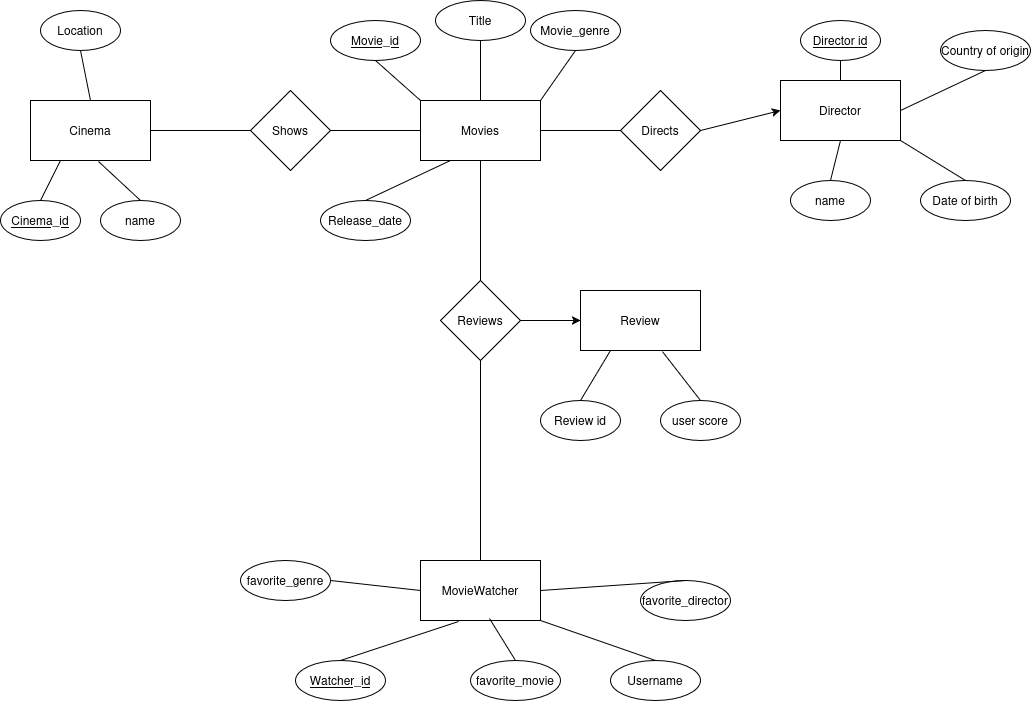

The diagram above was exported from draw.io. Its source (the exported page's mxGraphModel, read from the mxfile embedded in the PNG):
<mxGraphModel dx="1221" dy="972" grid="1" gridSize="10" guides="1" tooltips="1" connect="1" arrows="1" fold="1" page="1" pageScale="1" pageWidth="850" pageHeight="1100" background="none" math="0" shadow="0">
  <root>
    <mxCell id="0" />
    <mxCell id="1" parent="0" />
    <mxCell id="Fc1pMeIi6VxjHHSGaRk5-1" parent="1" style="rounded=0;whiteSpace=wrap;html=1;" value="Cinema" vertex="1">
      <mxGeometry height="60" width="120" x="110" y="100" as="geometry" />
    </mxCell>
    <mxCell id="Fc1pMeIi6VxjHHSGaRk5-2" parent="1" style="rounded=0;whiteSpace=wrap;html=1;" value="MovieWatcher" vertex="1">
      <mxGeometry height="60" width="120" x="500" y="560" as="geometry" />
    </mxCell>
    <mxCell id="Fc1pMeIi6VxjHHSGaRk5-3" parent="1" style="rhombus;whiteSpace=wrap;html=1;" value="Shows" vertex="1">
      <mxGeometry height="80" width="80" x="330" y="90" as="geometry" />
    </mxCell>
    <mxCell id="Fc1pMeIi6VxjHHSGaRk5-4" parent="1" style="rounded=0;whiteSpace=wrap;html=1;" value="Movies" vertex="1">
      <mxGeometry height="60" width="120" x="500" y="100" as="geometry" />
    </mxCell>
    <mxCell id="Fc1pMeIi6VxjHHSGaRk5-12" parent="1" style="ellipse;whiteSpace=wrap;html=1;" value="Review id" vertex="1">
      <mxGeometry height="40" width="80" x="620" y="400" as="geometry" />
    </mxCell>
    <mxCell id="Fc1pMeIi6VxjHHSGaRk5-13" parent="1" style="ellipse;whiteSpace=wrap;html=1;" value="user score" vertex="1">
      <mxGeometry height="40" width="80" x="740" y="400" as="geometry" />
    </mxCell>
    <mxCell id="Fc1pMeIi6VxjHHSGaRk5-14" parent="1" style="ellipse;whiteSpace=wrap;html=1;" value="&lt;u&gt;Cinema_id&lt;/u&gt;" vertex="1">
      <mxGeometry height="40" width="80" x="80" y="200" as="geometry" />
    </mxCell>
    <mxCell id="Fc1pMeIi6VxjHHSGaRk5-15" parent="1" style="ellipse;whiteSpace=wrap;html=1;" value="name" vertex="1">
      <mxGeometry height="40" width="80" x="180" y="200" as="geometry" />
    </mxCell>
    <mxCell id="Fc1pMeIi6VxjHHSGaRk5-16" parent="1" style="ellipse;whiteSpace=wrap;html=1;" value="Location" vertex="1">
      <mxGeometry height="40" width="80" x="120" y="10" as="geometry" />
    </mxCell>
    <mxCell id="Fc1pMeIi6VxjHHSGaRk5-17" parent="1" style="ellipse;whiteSpace=wrap;html=1;" value="name" vertex="1">
      <mxGeometry height="40" width="80" x="870" y="180" as="geometry" />
    </mxCell>
    <mxCell id="Fc1pMeIi6VxjHHSGaRk5-18" parent="1" style="ellipse;whiteSpace=wrap;html=1;gradientColor=none;fillColor=default;" value="&lt;u&gt;Director id&lt;/u&gt;" vertex="1">
      <mxGeometry height="40" width="80" x="880" y="20" as="geometry" />
    </mxCell>
    <mxCell id="Fc1pMeIi6VxjHHSGaRk5-74" edge="1" parent="1" source="Fc1pMeIi6VxjHHSGaRk5-19" style="edgeStyle=orthogonalEdgeStyle;rounded=0;orthogonalLoop=1;jettySize=auto;html=1;exitX=1;exitY=0.5;exitDx=0;exitDy=0;entryX=0;entryY=0.5;entryDx=0;entryDy=0;" target="Fc1pMeIi6VxjHHSGaRk5-59">
      <mxGeometry relative="1" as="geometry" />
    </mxCell>
    <mxCell id="Fc1pMeIi6VxjHHSGaRk5-19" parent="1" style="rhombus;whiteSpace=wrap;html=1;" value="Reviews" vertex="1">
      <mxGeometry height="80" width="80" x="520" y="280" as="geometry" />
    </mxCell>
    <mxCell id="Fc1pMeIi6VxjHHSGaRk5-20" parent="1" style="rounded=0;whiteSpace=wrap;html=1;" value="Director" vertex="1">
      <mxGeometry height="60" width="120" x="860" y="80" as="geometry" />
    </mxCell>
    <mxCell id="Fc1pMeIi6VxjHHSGaRk5-21" parent="1" style="rhombus;whiteSpace=wrap;html=1;" value="Directs" vertex="1">
      <mxGeometry height="80" width="80" x="700" y="90" as="geometry" />
    </mxCell>
    <mxCell id="Fc1pMeIi6VxjHHSGaRk5-22" edge="1" parent="1" source="Fc1pMeIi6VxjHHSGaRk5-21" style="endArrow=classic;html=1;rounded=0;exitX=1;exitY=0.5;exitDx=0;exitDy=0;entryX=0;entryY=0.5;entryDx=0;entryDy=0;" target="Fc1pMeIi6VxjHHSGaRk5-20" value="">
      <mxGeometry height="50" relative="1" width="50" as="geometry">
        <mxPoint x="740" y="210" as="sourcePoint" />
        <mxPoint x="820" y="210" as="targetPoint" />
      </mxGeometry>
    </mxCell>
    <mxCell id="Fc1pMeIi6VxjHHSGaRk5-25" edge="1" parent="1" source="Fc1pMeIi6VxjHHSGaRk5-20" style="endArrow=none;html=1;rounded=0;entryX=0.5;entryY=1;entryDx=0;entryDy=0;exitX=0.5;exitY=0;exitDx=0;exitDy=0;" target="Fc1pMeIi6VxjHHSGaRk5-18" value="">
      <mxGeometry height="50" relative="1" width="50" as="geometry">
        <mxPoint x="860" y="30" as="sourcePoint" />
        <mxPoint x="910" y="-20" as="targetPoint" />
      </mxGeometry>
    </mxCell>
    <mxCell id="Fc1pMeIi6VxjHHSGaRk5-26" edge="1" parent="1" source="Fc1pMeIi6VxjHHSGaRk5-20" style="endArrow=none;html=1;rounded=0;entryX=0.5;entryY=0;entryDx=0;entryDy=0;exitX=0.5;exitY=1;exitDx=0;exitDy=0;" target="Fc1pMeIi6VxjHHSGaRk5-17" value="">
      <mxGeometry height="50" relative="1" width="50" as="geometry">
        <mxPoint x="880" y="150" as="sourcePoint" />
        <mxPoint x="930" y="100" as="targetPoint" />
      </mxGeometry>
    </mxCell>
    <mxCell id="Fc1pMeIi6VxjHHSGaRk5-30" edge="1" parent="1" source="Fc1pMeIi6VxjHHSGaRk5-1" style="endArrow=none;html=1;rounded=0;entryX=0;entryY=0.5;entryDx=0;entryDy=0;exitX=1;exitY=0.5;exitDx=0;exitDy=0;" target="Fc1pMeIi6VxjHHSGaRk5-3" value="">
      <mxGeometry height="50" relative="1" width="50" as="geometry">
        <mxPoint x="260" y="170" as="sourcePoint" />
        <mxPoint x="310" y="120" as="targetPoint" />
      </mxGeometry>
    </mxCell>
    <mxCell id="Fc1pMeIi6VxjHHSGaRk5-31" edge="1" parent="1" source="Fc1pMeIi6VxjHHSGaRk5-3" style="endArrow=none;html=1;rounded=0;entryX=0;entryY=0.5;entryDx=0;entryDy=0;exitX=1;exitY=0.5;exitDx=0;exitDy=0;" target="Fc1pMeIi6VxjHHSGaRk5-4" value="">
      <mxGeometry height="50" relative="1" width="50" as="geometry">
        <mxPoint x="410" y="190" as="sourcePoint" />
        <mxPoint x="460" y="140" as="targetPoint" />
      </mxGeometry>
    </mxCell>
    <mxCell id="Fc1pMeIi6VxjHHSGaRk5-34" edge="1" parent="1" source="Fc1pMeIi6VxjHHSGaRk5-4" style="endArrow=none;html=1;rounded=0;entryX=0;entryY=0.5;entryDx=0;entryDy=0;exitX=1;exitY=0.5;exitDx=0;exitDy=0;" target="Fc1pMeIi6VxjHHSGaRk5-21" value="">
      <mxGeometry height="50" relative="1" width="50" as="geometry">
        <mxPoint x="640" y="190" as="sourcePoint" />
        <mxPoint x="690" y="140" as="targetPoint" />
      </mxGeometry>
    </mxCell>
    <mxCell id="Fc1pMeIi6VxjHHSGaRk5-35" edge="1" parent="1" source="Fc1pMeIi6VxjHHSGaRk5-2" style="endArrow=none;html=1;rounded=0;entryX=0.5;entryY=1;entryDx=0;entryDy=0;exitX=0.5;exitY=0;exitDx=0;exitDy=0;" target="Fc1pMeIi6VxjHHSGaRk5-19" value="">
      <mxGeometry height="50" relative="1" width="50" as="geometry">
        <mxPoint x="430" y="370" as="sourcePoint" />
        <mxPoint x="480" y="320" as="targetPoint" />
      </mxGeometry>
    </mxCell>
    <mxCell id="Fc1pMeIi6VxjHHSGaRk5-37" edge="1" parent="1" source="Fc1pMeIi6VxjHHSGaRk5-19" style="endArrow=none;html=1;rounded=0;entryX=0.5;entryY=1;entryDx=0;entryDy=0;exitX=0.5;exitY=0;exitDx=0;exitDy=0;" target="Fc1pMeIi6VxjHHSGaRk5-4" value="">
      <mxGeometry height="50" relative="1" width="50" as="geometry">
        <mxPoint x="460" y="250" as="sourcePoint" />
        <mxPoint x="510" y="200" as="targetPoint" />
      </mxGeometry>
    </mxCell>
    <mxCell id="Fc1pMeIi6VxjHHSGaRk5-39" parent="1" style="ellipse;whiteSpace=wrap;html=1;" value="favorite_genre" vertex="1">
      <mxGeometry height="40" width="90" x="320" y="560" as="geometry" />
    </mxCell>
    <mxCell id="Fc1pMeIi6VxjHHSGaRk5-40" parent="1" style="ellipse;whiteSpace=wrap;html=1;" value="&lt;div&gt;Username&lt;/div&gt;" vertex="1">
      <mxGeometry height="40" width="90" x="690" y="660" as="geometry" />
    </mxCell>
    <mxCell id="Fc1pMeIi6VxjHHSGaRk5-41" parent="1" style="ellipse;whiteSpace=wrap;html=1;" value="favorite_movie" vertex="1">
      <mxGeometry height="40" width="90" x="550" y="660" as="geometry" />
    </mxCell>
    <mxCell id="Fc1pMeIi6VxjHHSGaRk5-42" parent="1" style="ellipse;whiteSpace=wrap;html=1;" value="favorite_director" vertex="1">
      <mxGeometry height="40" width="90" x="720" y="580" as="geometry" />
    </mxCell>
    <mxCell id="Fc1pMeIi6VxjHHSGaRk5-43" parent="1" style="ellipse;whiteSpace=wrap;html=1;" value="&lt;u&gt;Watcher_id&lt;/u&gt;" vertex="1">
      <mxGeometry height="40" width="90" x="375" y="660" as="geometry" />
    </mxCell>
    <mxCell id="Fc1pMeIi6VxjHHSGaRk5-46" parent="1" style="ellipse;whiteSpace=wrap;html=1;" value="Date of birth" vertex="1">
      <mxGeometry height="40" width="90" x="1000" y="180" as="geometry" />
    </mxCell>
    <mxCell id="Fc1pMeIi6VxjHHSGaRk5-47" parent="1" style="ellipse;whiteSpace=wrap;html=1;" value="Country of origin" vertex="1">
      <mxGeometry height="40" width="90" x="1020" y="30" as="geometry" />
    </mxCell>
    <mxCell id="Fc1pMeIi6VxjHHSGaRk5-48" edge="1" parent="1" source="Fc1pMeIi6VxjHHSGaRk5-46" style="endArrow=none;html=1;rounded=0;entryX=1;entryY=1;entryDx=0;entryDy=0;exitX=0.5;exitY=0;exitDx=0;exitDy=0;" target="Fc1pMeIi6VxjHHSGaRk5-20" value="">
      <mxGeometry height="50" relative="1" width="50" as="geometry">
        <mxPoint x="960" y="340" as="sourcePoint" />
        <mxPoint x="1010" y="290" as="targetPoint" />
      </mxGeometry>
    </mxCell>
    <mxCell id="Fc1pMeIi6VxjHHSGaRk5-49" edge="1" parent="1" source="Fc1pMeIi6VxjHHSGaRk5-20" style="endArrow=none;html=1;rounded=0;entryX=0.5;entryY=1;entryDx=0;entryDy=0;exitX=1;exitY=0.5;exitDx=0;exitDy=0;" target="Fc1pMeIi6VxjHHSGaRk5-47" value="">
      <mxGeometry height="50" relative="1" width="50" as="geometry">
        <mxPoint x="950" y="310" as="sourcePoint" />
        <mxPoint x="1000" y="260" as="targetPoint" />
      </mxGeometry>
    </mxCell>
    <mxCell id="Fc1pMeIi6VxjHHSGaRk5-50" edge="1" parent="1" source="Fc1pMeIi6VxjHHSGaRk5-43" style="endArrow=none;html=1;rounded=0;entryX=0.317;entryY=1.017;entryDx=0;entryDy=0;entryPerimeter=0;exitX=0.5;exitY=0;exitDx=0;exitDy=0;" target="Fc1pMeIi6VxjHHSGaRk5-2" value="">
      <mxGeometry height="50" relative="1" width="50" as="geometry">
        <mxPoint x="350" y="600" as="sourcePoint" />
        <mxPoint x="400" y="550" as="targetPoint" />
      </mxGeometry>
    </mxCell>
    <mxCell id="Fc1pMeIi6VxjHHSGaRk5-51" edge="1" parent="1" source="Fc1pMeIi6VxjHHSGaRk5-41" style="endArrow=none;html=1;rounded=0;entryX=0.575;entryY=0.967;entryDx=0;entryDy=0;entryPerimeter=0;exitX=0.5;exitY=0;exitDx=0;exitDy=0;" target="Fc1pMeIi6VxjHHSGaRk5-2" value="">
      <mxGeometry height="50" relative="1" width="50" as="geometry">
        <mxPoint x="450" y="600" as="sourcePoint" />
        <mxPoint x="500" y="550" as="targetPoint" />
      </mxGeometry>
    </mxCell>
    <mxCell id="Fc1pMeIi6VxjHHSGaRk5-52" edge="1" parent="1" source="Fc1pMeIi6VxjHHSGaRk5-40" style="endArrow=none;html=1;rounded=0;entryX=1;entryY=1;entryDx=0;entryDy=0;exitX=0.5;exitY=0;exitDx=0;exitDy=0;" target="Fc1pMeIi6VxjHHSGaRk5-2" value="">
      <mxGeometry height="50" relative="1" width="50" as="geometry">
        <mxPoint x="710" y="430" as="sourcePoint" />
        <mxPoint x="760" y="380" as="targetPoint" />
      </mxGeometry>
    </mxCell>
    <mxCell id="Fc1pMeIi6VxjHHSGaRk5-53" edge="1" parent="1" source="Fc1pMeIi6VxjHHSGaRk5-42" style="endArrow=none;html=1;rounded=0;exitX=0.5;exitY=0;exitDx=0;exitDy=0;entryX=1;entryY=0.5;entryDx=0;entryDy=0;" target="Fc1pMeIi6VxjHHSGaRk5-2" value="">
      <mxGeometry height="50" relative="1" width="50" as="geometry">
        <Array as="points" />
        <mxPoint x="720" y="430" as="sourcePoint" />
        <mxPoint x="770" y="380" as="targetPoint" />
      </mxGeometry>
    </mxCell>
    <mxCell id="Fc1pMeIi6VxjHHSGaRk5-55" edge="1" parent="1" source="Fc1pMeIi6VxjHHSGaRk5-39" style="endArrow=none;html=1;rounded=0;entryX=0;entryY=0.5;entryDx=0;entryDy=0;exitX=1;exitY=0.5;exitDx=0;exitDy=0;" target="Fc1pMeIi6VxjHHSGaRk5-2" value="">
      <mxGeometry height="50" relative="1" width="50" as="geometry">
        <mxPoint x="410" y="550" as="sourcePoint" />
        <mxPoint x="460" y="500" as="targetPoint" />
      </mxGeometry>
    </mxCell>
    <mxCell id="Fc1pMeIi6VxjHHSGaRk5-56" edge="1" parent="1" source="Fc1pMeIi6VxjHHSGaRk5-14" style="endArrow=none;html=1;rounded=0;entryX=0.25;entryY=1;entryDx=0;entryDy=0;exitX=0.5;exitY=0;exitDx=0;exitDy=0;" target="Fc1pMeIi6VxjHHSGaRk5-1" value="">
      <mxGeometry height="50" relative="1" width="50" as="geometry">
        <mxPoint x="190" y="260" as="sourcePoint" />
        <mxPoint x="240" y="210" as="targetPoint" />
      </mxGeometry>
    </mxCell>
    <mxCell id="Fc1pMeIi6VxjHHSGaRk5-57" edge="1" parent="1" source="Fc1pMeIi6VxjHHSGaRk5-15" style="endArrow=none;html=1;rounded=0;entryX=0.567;entryY=1.017;entryDx=0;entryDy=0;entryPerimeter=0;exitX=0.5;exitY=0;exitDx=0;exitDy=0;" target="Fc1pMeIi6VxjHHSGaRk5-1" value="">
      <mxGeometry height="50" relative="1" width="50" as="geometry">
        <mxPoint x="240" y="230" as="sourcePoint" />
        <mxPoint x="290" y="180" as="targetPoint" />
      </mxGeometry>
    </mxCell>
    <mxCell id="Fc1pMeIi6VxjHHSGaRk5-58" edge="1" parent="1" source="Fc1pMeIi6VxjHHSGaRk5-1" style="endArrow=none;html=1;rounded=0;exitX=0.5;exitY=0;exitDx=0;exitDy=0;entryX=0.5;entryY=1;entryDx=0;entryDy=0;" target="Fc1pMeIi6VxjHHSGaRk5-16" value="">
      <mxGeometry height="50" relative="1" width="50" as="geometry">
        <mxPoint x="260" y="80" as="sourcePoint" />
        <mxPoint x="310" y="30" as="targetPoint" />
      </mxGeometry>
    </mxCell>
    <mxCell id="Fc1pMeIi6VxjHHSGaRk5-59" parent="1" style="rounded=0;whiteSpace=wrap;html=1;" value="Review" vertex="1">
      <mxGeometry height="60" width="120" x="660" y="290" as="geometry" />
    </mxCell>
    <mxCell id="Fc1pMeIi6VxjHHSGaRk5-62" parent="1" style="ellipse;whiteSpace=wrap;html=1;" value="&lt;u&gt;Movie_id&lt;/u&gt;" vertex="1">
      <mxGeometry height="40" width="90" x="410" y="20" as="geometry" />
    </mxCell>
    <mxCell id="Fc1pMeIi6VxjHHSGaRk5-63" parent="1" style="ellipse;whiteSpace=wrap;html=1;" value="Title" vertex="1">
      <mxGeometry height="40" width="90" x="515" as="geometry" />
    </mxCell>
    <mxCell id="Fc1pMeIi6VxjHHSGaRk5-64" edge="1" parent="1" source="Fc1pMeIi6VxjHHSGaRk5-4" style="endArrow=none;html=1;rounded=0;entryX=0.5;entryY=1;entryDx=0;entryDy=0;exitX=0.5;exitY=0;exitDx=0;exitDy=0;" target="Fc1pMeIi6VxjHHSGaRk5-63" value="">
      <mxGeometry height="50" relative="1" width="50" as="geometry">
        <mxPoint x="440" y="90" as="sourcePoint" />
        <mxPoint x="490" y="40" as="targetPoint" />
      </mxGeometry>
    </mxCell>
    <mxCell id="Fc1pMeIi6VxjHHSGaRk5-65" edge="1" parent="1" source="Fc1pMeIi6VxjHHSGaRk5-12" style="endArrow=none;html=1;rounded=0;entryX=0.25;entryY=1;entryDx=0;entryDy=0;exitX=0.5;exitY=0;exitDx=0;exitDy=0;" target="Fc1pMeIi6VxjHHSGaRk5-59" value="">
      <mxGeometry height="50" relative="1" width="50" as="geometry">
        <mxPoint x="660" y="500" as="sourcePoint" />
        <mxPoint x="710" y="450" as="targetPoint" />
      </mxGeometry>
    </mxCell>
    <mxCell id="Fc1pMeIi6VxjHHSGaRk5-66" edge="1" parent="1" source="Fc1pMeIi6VxjHHSGaRk5-13" style="endArrow=none;html=1;rounded=0;entryX=0.683;entryY=1.019;entryDx=0;entryDy=0;entryPerimeter=0;exitX=0.5;exitY=0;exitDx=0;exitDy=0;" target="Fc1pMeIi6VxjHHSGaRk5-59" value="">
      <mxGeometry height="50" relative="1" width="50" as="geometry">
        <mxPoint x="860" y="490" as="sourcePoint" />
        <mxPoint x="760" y="370" as="targetPoint" />
      </mxGeometry>
    </mxCell>
    <mxCell id="Fc1pMeIi6VxjHHSGaRk5-68" parent="1" style="ellipse;whiteSpace=wrap;html=1;" value="Movie_genre" vertex="1">
      <mxGeometry height="40" width="90" x="610" y="10" as="geometry" />
    </mxCell>
    <mxCell id="Fc1pMeIi6VxjHHSGaRk5-70" parent="1" style="ellipse;whiteSpace=wrap;html=1;" value="Release_date" vertex="1">
      <mxGeometry height="40" width="90" x="400" y="200" as="geometry" />
    </mxCell>
    <mxCell id="Fc1pMeIi6VxjHHSGaRk5-71" edge="1" parent="1" source="Fc1pMeIi6VxjHHSGaRk5-70" style="endArrow=none;html=1;rounded=0;entryX=0.25;entryY=1;entryDx=0;entryDy=0;exitX=0.5;exitY=0;exitDx=0;exitDy=0;" target="Fc1pMeIi6VxjHHSGaRk5-4" value="">
      <mxGeometry height="50" relative="1" width="50" as="geometry">
        <mxPoint x="380" y="350" as="sourcePoint" />
        <mxPoint x="430" y="300" as="targetPoint" />
      </mxGeometry>
    </mxCell>
    <mxCell id="Fc1pMeIi6VxjHHSGaRk5-72" edge="1" parent="1" source="Fc1pMeIi6VxjHHSGaRk5-4" style="endArrow=none;html=1;rounded=0;entryX=0.5;entryY=1;entryDx=0;entryDy=0;exitX=1;exitY=0;exitDx=0;exitDy=0;" target="Fc1pMeIi6VxjHHSGaRk5-68" value="">
      <mxGeometry height="50" relative="1" width="50" as="geometry">
        <mxPoint x="660" y="110" as="sourcePoint" />
        <mxPoint x="710" y="60" as="targetPoint" />
      </mxGeometry>
    </mxCell>
    <mxCell id="Fc1pMeIi6VxjHHSGaRk5-73" edge="1" parent="1" source="Fc1pMeIi6VxjHHSGaRk5-4" style="endArrow=none;html=1;rounded=0;entryX=0.5;entryY=1;entryDx=0;entryDy=0;exitX=0;exitY=0;exitDx=0;exitDy=0;" target="Fc1pMeIi6VxjHHSGaRk5-62" value="">
      <mxGeometry height="50" relative="1" width="50" as="geometry">
        <mxPoint x="460" y="130" as="sourcePoint" />
        <mxPoint x="510" y="80" as="targetPoint" />
      </mxGeometry>
    </mxCell>
  </root>
</mxGraphModel>